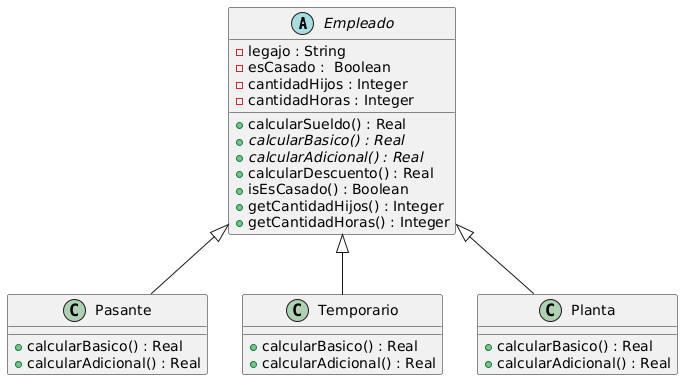

The diagram above was rendered by PlantUML. Its source (embedded in the PNG):
@startuml
abstract class Empleado {
-legajo : String
- esCasado :  Boolean
- cantidadHijos : Integer
- cantidadHoras : Integer
+calcularSueldo() : Real
+calcularBasico() : Real {abstract}
+calcularAdicional() : Real {abstract}
+calcularDescuento() : Real
+isEsCasado() : Boolean
+getCantidadHijos() : Integer
+getCantidadHoras() : Integer
}

class Pasante {
+calcularBasico() : Real 
+calcularAdicional() : Real 
}
class Temporario{
+calcularBasico() : Real 
+calcularAdicional() : Real
}
class Planta{
+calcularBasico() : Real 
+calcularAdicional() : Real
}

Empleado <|--Pasante
Empleado <|--Planta
Empleado <|--Temporario
@enduml